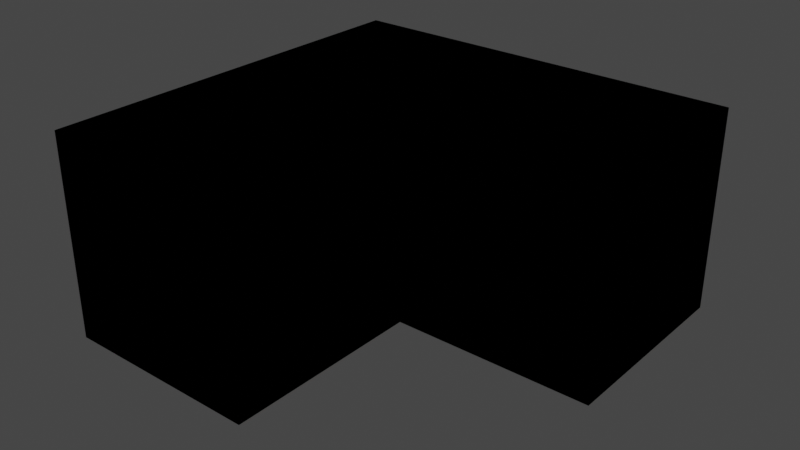# Source: corridor2.blend  (saved by Blender 3.5.10; exported with 4.5.12 LTS)
import bpy
from mathutils import Matrix  # noqa: F401  (used for matrix-valued properties, if any)

bpy.ops.wm.read_factory_settings(use_empty=True)
scene = bpy.context.scene
scene.name = 'Scene'

# ---- collections
col_collection = bpy.data.collections.new('Collection'); scene.collection.children.link(col_collection)

# ---- images (referenced by path relative to the original .blend; pixels are not part of the script)
import os
ASSET_DIR = os.environ.get("B2B_ASSET_DIR", "")  # directory of the original .blend (textures are referenced by path, not embedded)
HERE = os.path.dirname(os.path.abspath(__file__))  # packed textures are extracted next to this script under _unpacked/

def load_image(name, relpath, width, height, colorspace="sRGB"):
    """Load a texture the original file referenced (path relative to the .blend, or extracted next to this script)."""
    p = next((c for c in (os.path.join(HERE, relpath), os.path.join(ASSET_DIR, relpath)) if relpath and os.path.exists(c)), "")
    if p:
        img = bpy.data.images.load(p, check_existing=True)
        img.name = name
    else:  # same state as the original file: an image datablock whose file is absent (Cycles renders it pink)
        img = bpy.data.images.new(name, width, height)
        img.source = "FILE"
        img.filepath = "//" + (relpath or name)
    img.colorspace_settings.name = colorspace
    return img
img_floor_diffuse_png = load_image('floor_diffuse.png', 'floor_diffuse.png', 1024, 1024, 'sRGB')

# ---- materials (node trees are filled in below, after node groups)
mat_wall = bpy.data.materials.new('Wall')
mat_wall.use_backface_culling = True
mat_wall.use_transparent_shadow = False

# ---- node groups
ng_auto_smooth = bpy.data.node_groups.new('Auto Smooth', 'GeometryNodeTree')
_s = ng_auto_smooth.interface.new_socket(name='Geometry', in_out='OUTPUT', socket_type='NodeSocketGeometry')
_s = ng_auto_smooth.interface.new_socket(name='Geometry', in_out='INPUT', socket_type='NodeSocketGeometry')
_s = ng_auto_smooth.interface.new_socket(name='Angle', in_out='INPUT', socket_type='NodeSocketFloat')
_s.subtype = 'ANGLE'
_s.min_value = 0.0
_s.max_value = 3.142
ng_auto_smooth.is_modifier = True
_N = ng_auto_smooth.nodes; _L = ng_auto_smooth.links
n0 = _N.new('NodeGroupOutput'); n0.name = 'Group Output'; n0.location = (480, -100)
n1 = _N.new('NodeGroupInput'); n1.name = 'Group Input'; n1.location = (-420, -300)
n2 = _N.new('NodeGroupInput'); n2.name = 'Group Input.001'; n2.location = (-60, -100)
n3 = _N.new('GeometryNodeSetShadeSmooth'); n3.name = 'Set Shade Smooth'; n3.location = (120, -100)
n3.domain = 'EDGE'
n4 = _N.new('GeometryNodeSetShadeSmooth'); n4.name = 'Set Shade Smooth.001'; n4.location = (300, -100)
n5 = _N.new('GeometryNodeInputMeshEdgeAngle'); n5.name = 'Edge Angle'; n5.location = (-420, -220)
n6 = _N.new('GeometryNodeInputEdgeSmooth'); n6.name = 'Is Edge Smooth'; n6.location = (-60, -160)
n7 = _N.new('GeometryNodeInputShadeSmooth'); n7.name = 'Is Face Smooth'; n7.location = (-240, -340)
n8 = _N.new('FunctionNodeBooleanMath'); n8.name = 'Boolean Math'; n8.location = (-60, -220)
n9 = _N.new('FunctionNodeCompare'); n9.name = 'Compare'; n9.location = (-240, -180)
n9.operation = 'LESS_EQUAL'
_L.new(n5.outputs[0], n9.inputs[0])
_L.new(n4.outputs[0], n0.inputs[0])
_L.new(n1.outputs[1], n9.inputs[1])
_L.new(n9.outputs[0], n8.inputs[0])
_L.new(n7.outputs[0], n8.inputs[1])
_L.new(n2.outputs[0], n3.inputs[0])
_L.new(n6.outputs[0], n3.inputs[1])
_L.new(n3.outputs[0], n4.inputs[0])
_L.new(n8.outputs[0], n3.inputs[2])
n0.is_active_output = True

# ---- material node trees
mat_wall.use_nodes = True; mat_wall.node_tree.nodes.clear()
_N = mat_wall.node_tree.nodes; _L = mat_wall.node_tree.links
n0 = _N.new('ShaderNodeBsdfPrincipled'); n0.name = 'Principled BSDF'; n0.location = (10, 300)
n0.distribution = 'GGX'
n0.subsurface_method = 'RANDOM_WALK_SKIN'
n0.inputs[3].default_value = 1.45
n0.inputs[27].default_value = (0.0, 0.0, 0.0, 1.0)
n0.inputs[28].default_value = 1.0
n1 = _N.new('ShaderNodeOutputMaterial'); n1.name = 'Material Output'; n1.location = (300, 300)
n2 = _N.new('ShaderNodeTexImage'); n2.name = 'Image Texture'; n2.location = (-280, 280)
n2.image = img_floor_diffuse_png
_L.new(n0.outputs[0], n1.inputs[0])
_L.new(n2.outputs[0], n0.inputs[0])
n1.is_active_output = True

# ---- world
world_world = bpy.data.worlds.new('World'); scene.world = world_world
world_world.use_nodes = True; world_world.node_tree.nodes.clear()
_N = world_world.node_tree.nodes; _L = world_world.node_tree.links
n0 = _N.new('ShaderNodeOutputWorld'); n0.name = 'World Output'; n0.location = (300, 300)
n1 = _N.new('ShaderNodeBackground'); n1.name = 'Background'; n1.location = (10, 300)
n1.inputs[0].default_value = (0.05088, 0.05088, 0.05088, 1.0)
_L.new(n1.outputs[0], n0.inputs[0])
n0.is_active_output = True
world_world.color = (0.05088, 0.05088, 0.05088)
world_world.use_sun_shadow = False
world_world.sun_shadow_jitter_overblur = 0.0

# ---- meshes
me_levelgeometrymesh_001 = bpy.data.meshes.new('LevelGeometryMesh.001')
me_levelgeometrymesh_001.from_pydata([(-2.0, 0.0, 4.0), (-1.0, 0.0, 3.0), (6.0, 5.0, 3.0), (2.0, 0.0, 4.0), (1.0, 0.0, 3.0), (6.0, 7.0, 3.0), (-2.0, 8.0, 4.0), (4.0, 5.0, 0.0), (2.0, 8.0, 4.0), (6.0, 5.0, 0.0), (-2.0, 4.0, 4.0), (4.0, 7.0, 0.0), (-1.0, 0.0, 0.0), (6.0, 7.0, 0.0), (2.0, 4.0, 4.0), (1.0, 0.0, 0.0), (6.0, 8.0, 4.0), (-1.0, 2.0, 0.0), (6.0, 4.0, 4.0), (1.0, 2.0, 0.0), (-2.0, 0.0, 0.0), (2.0, 0.0, 0.0), (-2.0, 8.0, 0.0), (2.0, 8.0, 0.0), (-2.0, 4.0, 0.0), (2.0, 4.0, 0.0), (6.0, 8.0, 0.0), (6.0, 4.0, 0.0), (4.0, 6.0, 0.0), (4.5, 5.5, 0.0)], [], [(10, 6, 8, 14), (0, 10, 14, 3), (8, 16, 18, 14), (24, 25, 23, 22), (25, 24, 20, 12, 17, 19, 15, 21), (15, 19, 17, 12), (9, 7, 28, 11, 13, 26, 23, 25, 27), (11, 28, 29, 7, 9, 13), (28, 7, 29), (0, 20, 24, 10), (15, 4, 1, 12, 20, 0, 3, 21), (6, 22, 23, 8), (10, 24, 22, 6), (14, 25, 21, 3), (26, 13, 5, 2, 9, 27, 18, 16), (8, 23, 26, 16), (18, 27, 25, 14)])
_uv = me_levelgeometrymesh_001.uv_layers.new(name='UVMap')
_uv.uv.foreach_set('vector', [-2.0, 4.0, -2.0, 8.0, 2.0, 8.0, 2.0, 4.0, -2.0, 0.0, -2.0, 4.0, 2.0, 4.0, 2.0, 0.0, 2.0, 8.0, 6.0, 8.0, 6.0, 4.0, 2.0, 4.0, -2.0, 4.0, 2.0, 4.0, 2.0, 8.0, -2.0, 8.0, 2.0, 4.0, -2.0, 4.0, -2.0, 0.0, -1.0, 0.0, -1.0, 2.0, 1.0, 2.0, 1.0, 0.0, 2.0, 0.0, 1.0, 0.0, 1.0, 2.0, -1.0, 2.0, -1.0, 0.0, 6.0, 5.0, 4.0, 5.0, 4.0, 6.0, 4.0, 7.0, 6.0, 7.0, 6.0, 8.0, 2.0, 8.0, 2.0, 4.0, 6.0, 4.0, 4.0, 7.0, 4.0, 6.0, 4.5, 5.5, 4.0, 5.0, 6.0, 5.0, 6.0, 7.0, 4.0, 6.0, 4.0, 5.0, 4.5, 5.5, 0.0, 4.0, 0.0, 0.0, 4.0, 0.0, 4.0, 4.0, 1.0, 0.0, 1.0, 3.0, -1.0, 3.0, -1.0, 0.0, -2.0, 0.0, -2.0, 4.0, 2.0, 4.0, 2.0, 0.0, -2.0, 4.0, -2.0, 0.0, 2.0, 0.0, 2.0, 4.0, 4.0, 4.0, 4.0, 0.0, 8.0, 0.0, 8.0, 4.0, 4.0, 4.0, 4.0, 0.0, 0.0, 0.0, 0.0, 4.0, 8.0, 0.0, 7.0, 0.0, 7.0, 3.0, 5.0, 3.0, 5.0, 0.0, 4.0, 0.0, 4.0, 4.0, 8.0, 4.0, 2.0, 4.0, 2.0, 0.0, 6.0, 0.0, 6.0, 4.0, 6.0, 4.0, 6.0, 0.0, 2.0, 0.0, 2.0, 4.0])
me_levelgeometrymesh_001.materials.append(mat_wall)
me_levelgeometrymesh_001.update()
me_sector = bpy.data.meshes.new('SECTOR')
me_sector.from_pydata([(-2.0, 0.0, 0.0), (2.0, 0.0, 0.0), (-2.0, 8.0, 0.0), (2.0, 8.0, 0.0), (-2.0, 4.0, 0.0), (2.0, 4.0, 0.0), (6.0, 8.0, 0.0), (6.0, 4.0, 0.0)], [], [(4, 5, 3, 2), (0, 1, 5, 4), (3, 5, 7, 6)])
_uv = me_sector.uv_layers.new(name='UVMap')
_uv.uv.foreach_set('vector', [0.0, 0.5, 1.0, 0.5, 1.0, 1.0, 0.0, 1.0, 0.0, 0.0, 1.0, 0.0, 1.0, 0.5, 0.0, 0.5, 1.0, 1.0, 1.0, 0.5, 1.0, 0.5, 1.0, 1.0])
me_sector.materials.append(None)
me_sector.materials.append(None)
me_sector.materials.append(mat_wall)
me_sector.update()
me_sector_001 = bpy.data.meshes.new('SECTOR.001')
me_sector_001.from_pydata([(-1.0, -1.0, 0.0), (1.0, -1.0, 0.0), (-1.0, 1.0, 0.0), (1.0, 1.0, 0.0)], [], [(0, 1, 3, 2)])
_uv = me_sector_001.uv_layers.new(name='UVMap')
_uv.uv.foreach_set('vector', [0.0, 0.0, 1.0, 0.0, 1.0, 1.0, 0.0, 1.0])
me_sector_001.materials.append(None)
me_sector_001.materials.append(None)
me_sector_001.materials.append(None)
me_sector_001.update()
me_sector_002 = bpy.data.meshes.new('SECTOR.002')
me_sector_002.from_pydata([(-1.0, -1.0, 0.0), (1.0, -1.0, 0.0), (-1.0, 1.0, 0.0), (1.0, 1.0, 0.0)], [], [(0, 1, 3, 2)])
_uv = me_sector_002.uv_layers.new(name='UVMap')
_uv.uv.foreach_set('vector', [0.0, 0.0, 1.0, 0.0, 1.0, 1.0, 0.0, 1.0])
me_sector_002.materials.append(None)
me_sector_002.materials.append(None)
me_sector_002.materials.append(None)
me_sector_002.update()

# ---- objects
ob_levelgeometry = bpy.data.objects.new('LevelGeometry', me_levelgeometrymesh_001)
ob_add_0_0 = bpy.data.objects.new('ADD[0]0', me_sector)
ob_tag_node_00 = bpy.data.objects.new('_tag_node_00', None)
ob_add_0_1 = bpy.data.objects.new('ADD[0]1', me_sector_001)
ob_add_0_2 = bpy.data.objects.new('ADD[0]2', me_sector_002)
ob_tag_node_01 = bpy.data.objects.new('_tag_node_01', None)

# ---- transforms, parenting, visibility, modifiers, constraints
ob_levelgeometry.location = (0.0, 0.0, 0.0)
ob_levelgeometry.hide_select = True
_m = ob_levelgeometry.modifiers.new('Auto Smooth', 'NODES')
_m.node_group = ng_auto_smooth
_gi = [s.identifier for s in ng_auto_smooth.interface.items_tree if s.item_type == 'SOCKET' and s.in_out == 'INPUT']
_m[_gi[1]] = 0.5206  # Angle
ob_add_0_0.location = (0.0, 0.0, 0.0)
ob_add_0_0.display_type = 'WIRE'
_m = ob_add_0_0.modifiers.new('Solidify', 'SOLIDIFY')
_m.thickness = 4.0
_m.offset = 1.0
_m.material_offset = 1
_m.material_offset_rim = 2
_m.use_even_offset = True
_m.use_quality_normals = True
ob_tag_node_00.location = (0.0, 0.0, 0.0)
ob_tag_node_00.rotation_euler = (-1.571, -0.0, 3.142)
ob_tag_node_00.empty_display_type = 'SINGLE_ARROW'
ob_add_0_1.location = (0.0, 1.0, 0.0)
ob_add_0_1.display_type = 'WIRE'
_m = ob_add_0_1.modifiers.new('Solidify', 'SOLIDIFY')
_m.thickness = 3.0
_m.offset = 1.0
_m.material_offset = 1
_m.material_offset_rim = 2
_m.use_even_offset = True
_m.use_quality_normals = True
ob_add_0_2.location = (5.0, 6.0, 0.0)
ob_add_0_2.display_type = 'WIRE'
_m = ob_add_0_2.modifiers.new('Solidify', 'SOLIDIFY')
_m.thickness = 3.0
_m.offset = 1.0
_m.material_offset = 1
_m.material_offset_rim = 2
_m.use_even_offset = True
_m.use_quality_normals = True
ob_tag_node_01.location = (6.0, 6.0, 0.0)
ob_tag_node_01.rotation_euler = (-1.571, -0.0, 4.712)
ob_tag_node_01.empty_display_type = 'SINGLE_ARROW'

# ---- collection membership
scene.collection.objects.link(ob_levelgeometry)
col_collection.objects.link(ob_add_0_0)
col_collection.objects.link(ob_tag_node_00)
col_collection.objects.link(ob_add_0_1)
col_collection.objects.link(ob_add_0_2)
col_collection.objects.link(ob_tag_node_01)

# ---- scene / render settings (as saved in the file)
scene.frame_start = 1; scene.frame_end = 250; scene.frame_set(1)
scene.render.engine = 'BLENDER_EEVEE_NEXT'
scene.cycles.sampling_pattern = 'TABULATED_SOBOL'
scene.view_settings.view_transform = 'Filmic'
bpy.context.view_layer.update()

# ---- added for rendering (the .blend has no active camera and no usable light): camera, sun
cam_auto = bpy.data.cameras.new('AutoCamera')
cam_auto.lens = 50.0
cam_auto.sensor_width = 36.0
cam_auto.clip_end = 1000.0
ob_auto_camera = bpy.data.objects.new('AutoCamera', cam_auto)
scene.collection.objects.link(ob_auto_camera)
ob_auto_camera.location = (13.1027, -9.32324, 10.8822)
ob_auto_camera.rotation_euler = (1.09748, -7.21219e-08, 0.694738)
scene.camera = ob_auto_camera
light_auto_sun = bpy.data.lights.new('AutoSun', 'SUN')
light_auto_sun.energy = 3.0
light_auto_sun.angle = 0.0523599
ob_auto_sun = bpy.data.objects.new('AutoSun', light_auto_sun)
scene.collection.objects.link(ob_auto_sun)
ob_auto_sun.rotation_euler = (0.872665, 0.174533, 0.523599)
bpy.context.view_layer.update()
